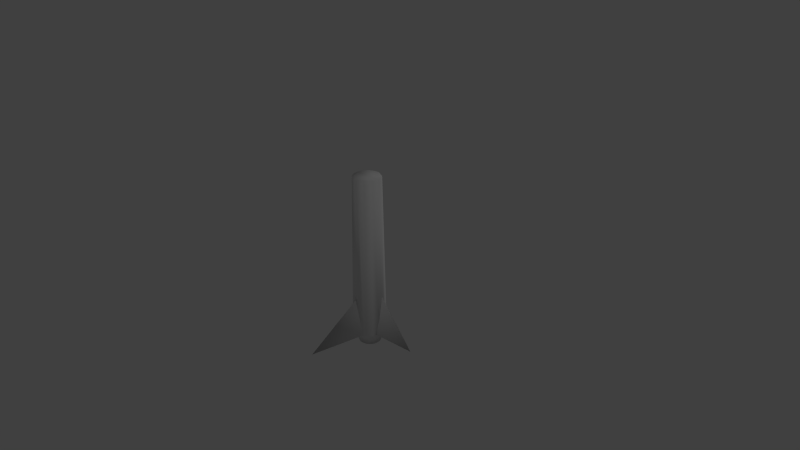 # Source: projectile-missile.blend  (saved by Blender 2.78.0; exported with 4.5.12 LTS)
import bpy
from mathutils import Matrix  # noqa: F401  (used for matrix-valued properties, if any)

bpy.ops.wm.read_factory_settings(use_empty=True)
scene = bpy.context.scene
scene.name = 'Scene'

# ---- collections
col_collection_1 = bpy.data.collections.new('Collection 1'); scene.collection.children.link(col_collection_1)

# ---- materials (node trees are filled in below, after node groups)
mat_missile_mat = bpy.data.materials.new('Missile_mat')
mat_missile_mat.alpha_threshold = 0.0
mat_missile_mat.use_transparent_shadow = False
mat_missile_mat.roughness = 0.5
mat_missile_mat.specular_intensity = 0.2

# ---- material node trees

# ---- world
world_world = bpy.data.worlds.new('World'); scene.world = world_world
world_world.color = (0.05088, 0.05088, 0.05088)
world_world.use_sun_shadow = False
world_world.sun_shadow_jitter_overblur = 0.0
world_world.cycles.sampling_method = 'NONE'
world_world.cycles.sample_map_resolution = 256

# ---- cameras
cam_camera = bpy.data.cameras.new('Camera')
cam_camera.clip_end = 100.0
cam_camera.lens = 35.0
cam_camera.sensor_width = 32.0
cam_camera.sensor_height = 18.0
cam_camera.ortho_scale = 7.314
cam_camera.dof.focus_distance = 0.0
cam_camera.dof.aperture_fstop = 128.0

# ---- lights
light_lamp_001 = bpy.data.lights.new('Lamp.001', 'POINT')
light_lamp_001.transmission_factor = 0.0
light_lamp_001.cutoff_distance = 30.0
light_lamp_001.energy = 100.0
light_lamp_001.shadow_buffer_clip_start = 1.001
light_lamp_001.shadow_soft_size = 0.1
light_lamp_001.shadow_maximum_resolution = 0.006
light_lamp_001.use_absolute_resolution = True
light_lamp_001.cycles.use_multiple_importance_sampling = False
light_lamp = bpy.data.lights.new('Lamp', 'POINT')
light_lamp.transmission_factor = 0.0
light_lamp.cutoff_distance = 30.0
light_lamp.energy = 100.0
light_lamp.shadow_buffer_clip_start = 1.001
light_lamp.shadow_soft_size = 0.1
light_lamp.shadow_maximum_resolution = 0.006
light_lamp.use_absolute_resolution = True
light_lamp.cycles.use_multiple_importance_sampling = False

# ---- meshes
me_cylinder = bpy.data.meshes.new('Cylinder')
me_cylinder.from_pydata([(-0.05552, -0.2101, -1.126), (-0.09873, -0.2001, -1.126), (-0.2448, -0.04472, -1.127), (-0.2508, 0.04337, -1.127), (-0.2408, 0.08658, -1.127), (-0.2225, 0.127, -1.127), (-0.1968, 0.1631, -1.127), (-0.1644, 0.1935, -1.127), (-0.1268, 0.217, -1.127), (-0.08533, 0.2327, -1.127), (-0.04158, 0.24, -1.126), (-0.1968, 0.1095, 1.07), (-0.2118, 0.07611, 1.07), (-0.22, 0.04046, 1.07), (-0.2521, -0.0009665, -1.127), (-0.2291, -0.0862, -1.127), (-0.2056, -0.1238, -1.127), (-0.1753, -0.1561, -1.126), (-0.1392, -0.1819, -1.126), (-0.01119, -0.2115, -1.126), (0.03256, -0.2042, -1.126), (0.07405, -0.1885, -1.126), (0.04792, -0.1508, 1.071), (0.1117, -0.165, -1.125), (0.144, -0.1346, -1.125), (0.1698, -0.09855, -1.125), (0.1269, -0.07662, 1.071), (0.188, -0.05811, -1.125), (0.198, -0.0149, -1.125), (0.1994, 0.02943, -1.125), (0.1921, 0.07318, -1.125), (0.1453, 0.06506, 1.071), (0.1764, 0.1147, -1.126), (0.1323, 0.09928, 1.071), (0.1529, 0.1523, -1.126), (0.1225, 0.1846, -1.126), (0.0864, 0.2104, -1.126), (0.04596, 0.2286, -1.126), (0.00275, 0.2386, -1.126), (-0.04748, 0.2027, 1.07), (-0.1178, 0.1837, 1.07), (-0.1755, 0.1392, 1.07), (-0.2152, -0.03221, 1.07), (-0.1541, -0.1291, 1.068), (0.01369, -0.1638, 1.071), (0.1056, -0.1064, 1.071), (-0.0109, 0.2015, 1.07), (-0.08357, 0.1966, 1.07), (-0.5707, 0.4895, -1.224), (-0.2004, 0.1498, -0.592), (-0.2263, 0.1282, -0.03017), (-0.1698, -0.8654, -1.236), (-0.03627, -0.1921, -0.6057), (0.6646, 0.1044, -1.232), (0.1832, 0.04965, -0.591), (-0.2212, 0.003886, 1.07), (-0.2022, -0.06643, 1.07), (-0.1828, -0.09747, 1.07), (-0.128, -0.1454, 1.07), (-0.0224, -0.1698, 1.071), (0.07895, -0.1315, 1.071), (0.1419, -0.04326, 1.071), (0.1502, -0.007609, 1.071), (0.08942, 0.1574, 1.066), (-0.09462, -0.1604, 1.07), (-0.05897, -0.1687, 1.07), (0.1513, 0.02897, 1.071), (0.1129, 0.1303, 1.071), (-0.1488, 0.1643, 1.07), (-0.04437, -0.0983, -1.205), (-0.06551, -0.09392, -1.205), (-0.1369, 0.02486, -1.205), (-0.1313, 0.0467, -1.205), (-0.1216, 0.06733, -1.205), (-0.1082, 0.0859, -1.205), (-0.09162, 0.1017, -1.205), (-0.07248, 0.114, -1.205), (-0.05158, 0.1224, -1.205), (-0.02975, 0.1267, -1.205), (-0.1279, -0.03938, -1.205), (-0.1169, -0.05766, -1.205), (-0.1024, -0.0732, -1.205), (-0.0851, -0.08544, -1.205), (-0.02247, -0.0984, -1.205), (-0.000649, -0.09416, -1.205), (0.02025, -0.08572, -1.205), (0.03939, -0.07338, -1.204), (0.056, -0.05761, -1.204), (0.0694, -0.03904, -1.204), (0.07906, -0.01841, -1.204), (0.08463, 0.003428, -1.204), (0.0859, 0.02562, -1.204), (0.08287, 0.04731, -1.204), (0.07569, 0.06767, -1.204), (0.06466, 0.08595, -1.205), (0.05021, 0.1015, -1.205), (0.03288, 0.1137, -1.205), (0.01328, 0.1222, -1.205), (-0.007857, 0.1266, -1.205), (-0.1351, -0.01902, -1.205), (-0.1381, 0.002667, -1.205), (-0.04532, -0.1301, -1.312), (-0.07296, -0.1238, -1.312), (-0.1693, 0.0318, -1.313), (-0.1628, 0.05957, -1.313), (-0.1509, 0.08559, -1.313), (-0.1343, 0.1089, -1.313), (-0.1134, 0.1285, -1.313), (-0.08925, 0.1437, -1.313), (-0.06261, 0.1539, -1.313), (-0.03456, 0.1588, -1.313), (-0.156, -0.05124, -1.313), (-0.1411, -0.07529, -1.313), (-0.1218, -0.0959, -1.313), (-0.09879, -0.1123, -1.312), (-0.01693, -0.1308, -1.312), (0.01112, -0.1259, -1.312), (0.03776, -0.1157, -1.312), (0.06195, -0.1004, -1.312), (0.08278, -0.08081, -1.312), (0.09943, -0.05754, -1.312), (0.1113, -0.03152, -1.312), (0.1179, -0.003752, -1.312), (0.1189, 0.0247, -1.312), (0.1144, 0.05274, -1.312), (0.1045, 0.07929, -1.312), (0.08964, 0.1033, -1.312), (0.07031, 0.124, -1.312), (0.0473, 0.1403, -1.312), (0.02147, 0.1519, -1.312), (-0.006167, 0.1581, -1.312), (-0.1659, -0.02469, -1.313), (-0.1704, 0.003351, -1.313), (-0.02919, 0.2021, 1.07)], [], [(17, 16, 112, 113), (38, 10, 9, 8, 40, 47, 39, 133, 46), (48, 49, 8), (48, 4, 49), (48, 8, 7, 6, 5, 4), (51, 52, 1), (51, 21, 52), (51, 1, 0, 19, 20, 21), (53, 54, 27), (53, 32, 54), (53, 27, 28, 29, 30, 32), (28, 29, 30, 32, 33, 31, 66, 62), (14, 2, 15, 16, 57, 56, 42, 55), (20, 21, 23, 24, 45, 60, 22, 44), (24, 25, 27, 28, 62, 61, 26, 45), (16, 17, 18, 1, 64, 58, 43, 57), (32, 34, 35, 63, 67, 33), (6, 5, 50, 11, 41, 68, 40, 8, 7), (5, 4, 3, 14, 55, 13, 12, 11, 50), (1, 0, 19, 20, 44, 59, 65, 64), (12, 13, 55, 42, 56, 57, 43, 58, 64, 65, 59, 44, 22, 60, 45, 26, 61, 62, 66, 31, 33, 67, 63, 46, 133, 39, 47, 40, 68, 41, 11), (87, 86, 85, 84, 83, 69, 70, 82, 81, 80, 79, 99, 100, 71, 72, 73, 74, 75, 76, 77, 78, 98, 97, 96, 95, 94, 93, 92, 91, 90, 89, 88), (4, 5, 105, 104), (34, 32, 125, 126), (18, 17, 113, 114), (35, 34, 126, 127), (20, 19, 115, 116), (5, 6, 106, 105), (36, 35, 127, 128), (21, 20, 116, 117), (37, 36, 128, 129), (23, 21, 117, 118), (38, 37, 129, 130), (24, 23, 118, 119), (2, 14, 132, 131), (6, 7, 107, 106), (25, 24, 119, 120), (10, 38, 130, 110), (27, 25, 120, 121), (15, 2, 131, 111), (0, 1, 102, 101), (28, 27, 121, 122), (14, 3, 103, 132), (7, 8, 108, 107), (29, 28, 122, 123), (19, 0, 101, 115), (30, 29, 123, 124), (8, 9, 109, 108), (32, 30, 124, 125), (1, 18, 114, 102), (9, 10, 110, 109), (16, 15, 111, 112), (3, 4, 104, 103), (70, 69, 101, 102), (72, 71, 103, 104), (73, 72, 104, 105), (74, 73, 105, 106), (75, 74, 106, 107), (76, 75, 107, 108), (77, 76, 108, 109), (78, 77, 109, 110), (79, 80, 112, 111), (80, 81, 113, 112), (81, 82, 114, 113), (83, 84, 116, 115), (84, 85, 117, 116), (85, 86, 118, 117), (86, 87, 119, 118), (87, 88, 120, 119), (88, 89, 121, 120), (89, 90, 122, 121), (90, 91, 123, 122), (91, 92, 124, 123), (92, 93, 125, 124), (93, 94, 126, 125), (94, 95, 127, 126), (95, 96, 128, 127), (96, 97, 129, 128), (97, 98, 130, 129), (100, 99, 131, 132), (98, 78, 110, 130), (99, 79, 111, 131), (71, 100, 132, 103), (69, 83, 115, 101), (82, 70, 102, 114), (36, 37, 38, 46, 63, 35)])
me_cylinder.polygons.foreach_set('use_smooth', [True] * 86)
_uv = me_cylinder.uv_layers.new(name='UVMap')
_uv.uv.foreach_set('vector', [0.1112, 0.2728, 0.08485, 0.2627, 0.1093, 0.2203, 0.126, 0.2268, 0.3861, 0.008228, 0.4141, 0.008136, 0.4426, 0.008141, 0.4704, 0.008243, 0.4635, 0.2855, 0.4405, 0.2854, 0.417, 0.2854, 0.4054, 0.2854, 0.3939, 0.2855, 0.1184, 0.9005, 0.05704, 0.6041, 0.1184, 0.5882, 0.7548, 0.9005, 0.7548, 0.6012, 0.6819, 0.6236, 0.1184, 0.9005, 0.1184, 0.5882, 0.0929, 0.6001, 0.0654, 0.6071, 0.03698, 0.6089, 0.00872, 0.6055, 0.9913, 0.3077, 0.9913, 0.7265, 0.9181, 0.7023, 0.5548, 0.9919, 0.5548, 0.5607, 0.4904, 0.5852, 0.9006, 0.3077, 0.7987, 0.6971, 0.827, 0.7003, 0.8541, 0.7085, 0.879, 0.7215, 0.9006, 0.7388, 0.2433, 0.8899, 0.1772, 0.6069, 0.2433, 0.5882, 0.6, 0.6012, 0.5866, 0.8937, 0.6645, 0.8937, 0.2433, 0.8899, 0.2433, 0.5882, 0.2191, 0.6023, 0.1924, 0.6116, 0.1643, 0.616, 0.1358, 0.6151, 0.7236, 0.585, 0.6976, 0.585, 0.6699, 0.5849, 0.6414, 0.5848, 0.644, 0.3078, 0.6675, 0.3079, 0.6904, 0.3079, 0.7118, 0.3079, 0.3995, 0.5607, 0.4265, 0.5613, 0.4514, 0.5628, 0.473, 0.5654, 0.4683, 0.8403, 0.4504, 0.8382, 0.4299, 0.8369, 0.4076, 0.8365, 0.07865, 0.5657, 0.05238, 0.5671, 0.02877, 0.5693, 0.00872, 0.572, 0.02932, 0.3001, 0.04586, 0.2979, 0.06533, 0.2961, 0.087, 0.2949, 0.7813, 0.5847, 0.7662, 0.5848, 0.7468, 0.5849, 0.7236, 0.585, 0.7118, 0.3079, 0.731, 0.3079, 0.747, 0.3078, 0.7594, 0.3077, 0.2334, 0.572, 0.2132, 0.5693, 0.1894, 0.5671, 0.163, 0.5657, 0.1566, 0.2949, 0.1784, 0.2961, 0.1955, 0.2977, 0.2147, 0.3001, 0.6414, 0.5848, 0.6133, 0.5847, 0.5866, 0.5845, 0.599, 0.3082, 0.6209, 0.3077, 0.644, 0.3078, 0.5202, 0.008721, 0.5401, 0.009077, 0.5401, 0.1473, 0.521, 0.2862, 0.5045, 0.2859, 0.4851, 0.2857, 0.4635, 0.2855, 0.4704, 0.008243, 0.4966, 0.008439, 0.3154, 0.5654, 0.3428, 0.5628, 0.3712, 0.5613, 0.3995, 0.5607, 0.4076, 0.8365, 0.3843, 0.8369, 0.3609, 0.8382, 0.3383, 0.8403, 0.3221, 0.7007, 0.163, 0.5657, 0.1351, 0.5649, 0.1066, 0.5649, 0.07865, 0.5657, 0.087, 0.2949, 0.11, 0.2943, 0.1335, 0.2943, 0.1566, 0.2949, 0.3609, 0.8382, 0.3843, 0.8369, 0.4076, 0.8365, 0.4299, 0.8369, 0.4504, 0.8382, 0.4683, 0.8403, 0.1955, 0.2977, 0.1784, 0.2961, 0.1566, 0.2949, 0.1335, 0.2943, 0.11, 0.2943, 0.087, 0.2949, 0.06533, 0.2961, 0.04586, 0.2979, 0.02932, 0.3001, 0.747, 0.3078, 0.731, 0.3079, 0.7118, 0.3079, 0.6904, 0.3079, 0.6675, 0.3079, 0.644, 0.3078, 0.6209, 0.3077, 0.599, 0.3082, 0.3939, 0.2855, 0.4054, 0.2854, 0.417, 0.2854, 0.4405, 0.2854, 0.4635, 0.2855, 0.4851, 0.2857, 0.5045, 0.2859, 0.521, 0.2862, 0.2203, 0.162, 0.2148, 0.1748, 0.2068, 0.1862, 0.1968, 0.196, 0.1852, 0.2037, 0.1723, 0.209, 0.1588, 0.2118, 0.1451, 0.212, 0.1317, 0.2096, 0.1191, 0.2047, 0.1078, 0.1974, 0.09825, 0.188, 0.09075, 0.1769, 0.08563, 0.1645, 0.08312, 0.1512, 0.08333, 0.1376, 0.08628, 0.1241, 0.09184, 0.1114, 0.09979, 0.09994, 0.1098, 0.09018, 0.1215, 0.08249, 0.1343, 0.07715, 0.1478, 0.07433, 0.1616, 0.07414, 0.1749, 0.07655, 0.1875, 0.08148, 0.1988, 0.08875, 0.2084, 0.09811, 0.2159, 0.1092, 0.221, 0.1216, 0.2235, 0.135, 0.2233, 0.1486, 0.00872, 0.1564, 0.00872, 0.1298, 0.06104, 0.1348, 0.06097, 0.1519, 0.2219, 0.02349, 0.2456, 0.03826, 0.2123, 0.07531, 0.1972, 0.06585, 0.1391, 0.278, 0.1112, 0.2728, 0.126, 0.2268, 0.1438, 0.2301, 0.1955, 0.01332, 0.2219, 0.02349, 0.1972, 0.06585, 0.1805, 0.05935, 0.2456, 0.2479, 0.2219, 0.2627, 0.1966, 0.22, 0.2118, 0.2104, 0.00872, 0.1298, 0.01428, 0.1037, 0.06465, 0.118, 0.06104, 0.1348, 0.1676, 0.008136, 0.1955, 0.01332, 0.1805, 0.05935, 0.1627, 0.05606, 0.2657, 0.2291, 0.2456, 0.2479, 0.2118, 0.2104, 0.2247, 0.1983, 0.1391, 0.008136, 0.1676, 0.008136, 0.1627, 0.05606, 0.1445, 0.05612, 0.2815, 0.207, 0.2657, 0.2291, 0.2247, 0.1983, 0.2348, 0.184, 0.1112, 0.01332, 0.1391, 0.008136, 0.1445, 0.05612, 0.1267, 0.05953, 0.2924, 0.1824, 0.2815, 0.207, 0.2348, 0.184, 0.2418, 0.1681, 0.04101, 0.2291, 0.02518, 0.207, 0.07135, 0.1845, 0.08139, 0.1987, 0.01428, 0.1037, 0.02518, 0.07916, 0.07166, 0.1021, 0.06465, 0.118, 0.298, 0.1564, 0.2924, 0.1824, 0.2418, 0.1681, 0.2454, 0.1513, 0.08485, 0.02349, 0.1112, 0.01332, 0.1267, 0.05953, 0.1098, 0.06614, 0.298, 0.1298, 0.298, 0.1564, 0.2454, 0.1513, 0.2455, 0.1342, 0.06116, 0.2479, 0.04101, 0.2291, 0.08139, 0.1987, 0.09419, 0.2108, 0.1955, 0.2728, 0.1676, 0.278, 0.162, 0.23, 0.1798, 0.2266, 0.2924, 0.1037, 0.298, 0.1298, 0.2455, 0.1342, 0.242, 0.1174, 0.02518, 0.207, 0.01428, 0.1824, 0.06445, 0.1687, 0.07135, 0.1845, 0.02518, 0.07916, 0.04101, 0.05706, 0.08181, 0.08786, 0.07166, 0.1021, 0.2815, 0.07916, 0.2924, 0.1037, 0.242, 0.1174, 0.2351, 0.1016, 0.2219, 0.2627, 0.1955, 0.2728, 0.1798, 0.2266, 0.1966, 0.22, 0.2657, 0.05706, 0.2815, 0.07916, 0.2351, 0.1016, 0.2251, 0.08738, 0.04101, 0.05706, 0.06116, 0.03826, 0.0947, 0.07571, 0.08181, 0.08786, 0.2456, 0.03826, 0.2657, 0.05706, 0.2251, 0.08738, 0.2123, 0.07531, 0.1676, 0.278, 0.1391, 0.278, 0.1438, 0.2301, 0.162, 0.23, 0.06116, 0.03826, 0.08485, 0.02349, 0.1098, 0.06614, 0.0947, 0.07571, 0.08485, 0.2627, 0.06116, 0.2479, 0.09419, 0.2108, 0.1093, 0.2203, 0.01428, 0.1824, 0.00872, 0.1564, 0.06097, 0.1519, 0.06445, 0.1687, 0.1588, 0.2118, 0.1723, 0.209, 0.1798, 0.2266, 0.162, 0.23, 0.08312, 0.1512, 0.08563, 0.1645, 0.06445, 0.1687, 0.06097, 0.1519, 0.08333, 0.1376, 0.08312, 0.1512, 0.06097, 0.1519, 0.06104, 0.1348, 0.08628, 0.1241, 0.08333, 0.1376, 0.06104, 0.1348, 0.06465, 0.118, 0.09184, 0.1114, 0.08628, 0.1241, 0.06465, 0.118, 0.07166, 0.1021, 0.09979, 0.09994, 0.09184, 0.1114, 0.07166, 0.1021, 0.08181, 0.08786, 0.1098, 0.09018, 0.09979, 0.09994, 0.08181, 0.08786, 0.0947, 0.07571, 0.1215, 0.08249, 0.1098, 0.09018, 0.0947, 0.07571, 0.1098, 0.06614, 0.1078, 0.1974, 0.1191, 0.2047, 0.1093, 0.2203, 0.09419, 0.2108, 0.1191, 0.2047, 0.1317, 0.2096, 0.126, 0.2268, 0.1093, 0.2203, 0.1317, 0.2096, 0.1451, 0.212, 0.1438, 0.2301, 0.126, 0.2268, 0.1852, 0.2037, 0.1968, 0.196, 0.2118, 0.2104, 0.1966, 0.22, 0.1968, 0.196, 0.2068, 0.1862, 0.2247, 0.1983, 0.2118, 0.2104, 0.2068, 0.1862, 0.2148, 0.1748, 0.2348, 0.184, 0.2247, 0.1983, 0.2148, 0.1748, 0.2203, 0.162, 0.2418, 0.1681, 0.2348, 0.184, 0.2203, 0.162, 0.2233, 0.1486, 0.2454, 0.1513, 0.2418, 0.1681, 0.2233, 0.1486, 0.2235, 0.135, 0.2455, 0.1342, 0.2454, 0.1513, 0.2235, 0.135, 0.221, 0.1216, 0.242, 0.1174, 0.2455, 0.1342, 0.221, 0.1216, 0.2159, 0.1092, 0.2351, 0.1016, 0.242, 0.1174, 0.2159, 0.1092, 0.2084, 0.09811, 0.2251, 0.08738, 0.2351, 0.1016, 0.2084, 0.09811, 0.1988, 0.08875, 0.2123, 0.07531, 0.2251, 0.08738, 0.1988, 0.08875, 0.1875, 0.08148, 0.1972, 0.06585, 0.2123, 0.07531, 0.1875, 0.08148, 0.1749, 0.07655, 0.1805, 0.05935, 0.1972, 0.06585, 0.1749, 0.07655, 0.1616, 0.07414, 0.1627, 0.05606, 0.1805, 0.05935, 0.1616, 0.07414, 0.1478, 0.07433, 0.1445, 0.05612, 0.1627, 0.05606, 0.1478, 0.07433, 0.1343, 0.07715, 0.1267, 0.05953, 0.1445, 0.05612, 0.09075, 0.1769, 0.09825, 0.188, 0.08139, 0.1987, 0.07135, 0.1845, 0.1343, 0.07715, 0.1215, 0.08249, 0.1098, 0.06614, 0.1267, 0.05953, 0.09825, 0.188, 0.1078, 0.1974, 0.09419, 0.2108, 0.08139, 0.1987, 0.08563, 0.1645, 0.09075, 0.1769, 0.07135, 0.1845, 0.06445, 0.1687, 0.1723, 0.209, 0.1852, 0.2037, 0.1966, 0.22, 0.1798, 0.2266, 0.1451, 0.212, 0.1588, 0.2118, 0.162, 0.23, 0.1438, 0.2301, 0.1676, 0.008136, 0.1391, 0.008136, 0.1112, 0.01332, 0.3939, 0.2855, 0.7996, 0.1608, 0.5866, 0.5845])
_ca = me_cylinder.color_attributes.new('Col', 'BYTE_COLOR', 'CORNER')
_ca.data.foreach_set('color', [1.0, 1.0, 1.0, 1.0, 1.0, 1.0, 1.0, 1.0, 1.0, 1.0, 1.0, 1.0, 1.0, 1.0, 1.0, 1.0, 1.0, 1.0, 1.0, 1.0, 1.0, 1.0, 1.0, 1.0, 1.0, 1.0, 1.0, 1.0, 1.0, 1.0, 1.0, 1.0, 1.0, 1.0, 1.0, 1.0, 1.0, 1.0, 1.0, 1.0, 1.0, 1.0, 1.0, 1.0, 1.0, 1.0, 1.0, 1.0, 1.0, 1.0, 1.0, 1.0, 1.0, 1.0, 1.0, 1.0, 1.0, 1.0, 1.0, 1.0, 1.0, 1.0, 1.0, 1.0, 1.0, 1.0, 1.0, 1.0, 1.0, 1.0, 1.0, 1.0, 1.0, 1.0, 1.0, 1.0, 1.0, 1.0, 1.0, 1.0, 1.0, 1.0, 1.0, 1.0, 1.0, 1.0, 1.0, 1.0, 1.0, 1.0, 1.0, 1.0, 1.0, 1.0, 1.0, 1.0, 1.0, 1.0, 1.0, 1.0, 1.0, 1.0, 1.0, 1.0, 1.0, 1.0, 1.0, 1.0, 1.0, 1.0, 1.0, 1.0, 1.0, 1.0, 1.0, 1.0, 1.0, 1.0, 1.0, 1.0, 1.0, 1.0, 1.0, 1.0, 1.0, 1.0, 1.0, 1.0, 1.0, 1.0, 1.0, 1.0, 1.0, 1.0, 1.0, 1.0, 1.0, 1.0, 1.0, 1.0, 1.0, 1.0, 1.0, 1.0, 1.0, 1.0, 1.0, 1.0, 1.0, 1.0, 1.0, 1.0, 1.0, 1.0, 1.0, 1.0, 1.0, 1.0, 1.0, 1.0, 1.0, 1.0, 1.0, 1.0, 1.0, 1.0, 1.0, 1.0, 1.0, 1.0, 1.0, 1.0, 1.0, 1.0, 1.0, 1.0, 1.0, 1.0, 1.0, 1.0, 1.0, 1.0, 1.0, 1.0, 1.0, 1.0, 1.0, 1.0, 1.0, 1.0, 1.0, 1.0, 1.0, 1.0, 1.0, 1.0, 1.0, 1.0, 1.0, 1.0, 1.0, 1.0, 1.0, 1.0, 1.0, 1.0, 1.0, 1.0, 1.0, 1.0, 1.0, 1.0, 1.0, 1.0, 1.0, 1.0, 1.0, 1.0, 1.0, 1.0, 1.0, 1.0, 1.0, 1.0, 1.0, 1.0, 1.0, 1.0, 1.0, 1.0, 1.0, 1.0, 1.0, 1.0, 1.0, 1.0, 1.0, 1.0, 1.0, 1.0, 1.0, 1.0, 1.0, 1.0, 1.0, 1.0, 1.0, 1.0, 1.0, 1.0, 1.0, 1.0, 1.0, 1.0, 1.0, 1.0, 1.0, 1.0, 1.0, 1.0, 1.0, 1.0, 1.0, 1.0, 1.0, 1.0, 1.0, 1.0, 1.0, 1.0, 1.0, 1.0, 1.0, 1.0, 1.0, 1.0, 1.0, 1.0, 1.0, 1.0, 1.0, 1.0, 1.0, 1.0, 1.0, 1.0, 1.0, 1.0, 1.0, 1.0, 1.0, 1.0, 1.0, 1.0, 1.0, 1.0, 1.0, 1.0, 1.0, 1.0, 1.0, 1.0, 1.0, 1.0, 1.0, 1.0, 1.0, 1.0, 1.0, 1.0, 1.0, 1.0, 1.0, 1.0, 1.0, 1.0, 1.0, 1.0, 1.0, 1.0, 1.0, 1.0, 1.0, 1.0, 1.0, 1.0, 1.0, 1.0, 1.0, 1.0, 1.0, 1.0, 1.0, 1.0, 1.0, 1.0, 1.0, 1.0, 1.0, 1.0, 1.0, 1.0, 1.0, 1.0, 1.0, 1.0, 1.0, 1.0, 1.0, 1.0, 1.0, 1.0, 1.0, 1.0, 1.0, 1.0, 1.0, 1.0, 1.0, 1.0, 1.0, 1.0, 1.0, 1.0, 1.0, 1.0, 1.0, 1.0, 1.0, 1.0, 1.0, 1.0, 1.0, 1.0, 1.0, 1.0, 1.0, 1.0, 1.0, 1.0, 1.0, 1.0, 1.0, 1.0, 1.0, 1.0, 1.0, 1.0, 1.0, 1.0, 1.0, 1.0, 1.0, 1.0, 1.0, 1.0, 1.0, 1.0, 1.0, 1.0, 1.0, 1.0, 1.0, 1.0, 1.0, 1.0, 1.0, 1.0, 1.0, 1.0, 1.0, 1.0, 1.0, 1.0, 1.0, 1.0, 1.0, 1.0, 1.0, 1.0, 1.0, 1.0, 1.0, 1.0, 1.0, 1.0, 1.0, 1.0, 1.0, 1.0, 1.0, 1.0, 1.0, 1.0, 1.0, 1.0, 1.0, 1.0, 1.0, 1.0, 1.0, 1.0, 1.0, 1.0, 1.0, 1.0, 1.0, 1.0, 1.0, 1.0, 1.0, 1.0, 1.0, 1.0, 1.0, 1.0, 1.0, 1.0, 1.0, 1.0, 1.0, 1.0, 1.0, 1.0, 1.0, 1.0, 1.0, 1.0, 1.0, 1.0, 1.0, 1.0, 1.0, 1.0, 1.0, 1.0, 1.0, 1.0, 1.0, 1.0, 1.0, 1.0, 1.0, 1.0, 1.0, 1.0, 1.0, 1.0, 1.0, 1.0, 1.0, 1.0, 1.0, 1.0, 1.0, 1.0, 1.0, 1.0, 1.0, 1.0, 1.0, 1.0, 1.0, 1.0, 1.0, 1.0, 1.0, 1.0, 1.0, 1.0, 1.0, 1.0, 1.0, 1.0, 1.0, 1.0, 1.0, 1.0, 1.0, 1.0, 1.0, 1.0, 1.0, 1.0, 1.0, 1.0, 1.0, 1.0, 1.0, 1.0, 1.0, 1.0, 1.0, 1.0, 1.0, 1.0, 1.0, 1.0, 1.0, 1.0, 1.0, 1.0, 1.0, 1.0, 1.0, 1.0, 1.0, 1.0, 1.0, 1.0, 1.0, 1.0, 1.0, 1.0, 1.0, 1.0, 1.0, 1.0, 1.0, 1.0, 1.0, 1.0, 1.0, 1.0, 1.0, 1.0, 1.0, 1.0, 1.0, 1.0, 1.0, 1.0, 1.0, 1.0, 1.0, 1.0, 1.0, 1.0, 1.0, 1.0, 1.0, 1.0, 1.0, 1.0, 1.0, 1.0, 1.0, 1.0, 1.0, 1.0, 1.0, 1.0, 1.0, 1.0, 1.0, 1.0, 1.0, 1.0, 1.0, 1.0, 1.0, 1.0, 1.0, 1.0, 1.0, 1.0, 1.0, 1.0, 0.9911, 0.9911, 0.9911, 0.9961, 0.9911, 0.9911, 0.9911, 0.9961, 0.9911, 0.9911, 0.9911, 0.9961, 0.9911, 0.9911, 0.9911, 0.9961, 1.0, 1.0, 1.0, 1.0, 0.9911, 0.9911, 0.9911, 0.9961, 0.9911, 0.9911, 0.9911, 0.9961, 0.9911, 0.9911, 0.9911, 0.9961, 0.9911, 0.9911, 0.9911, 0.9961, 0.9911, 0.9911, 0.9911, 0.9961, 0.9911, 0.9911, 0.9911, 0.9961, 0.9911, 0.9911, 0.9911, 0.9961, 1.0, 1.0, 1.0, 1.0, 1.0, 1.0, 1.0, 1.0, 0.9911, 0.9911, 0.9911, 0.9961, 1.0, 1.0, 1.0, 1.0, 0.9911, 0.9911, 0.9911, 0.9961, 1.0, 1.0, 1.0, 1.0, 0.9911, 0.9911, 0.9911, 0.9961, 1.0, 1.0, 1.0, 1.0, 1.0, 1.0, 1.0, 1.0, 1.0, 1.0, 1.0, 1.0, 1.0, 1.0, 1.0, 1.0, 1.0, 1.0, 1.0, 1.0, 1.0, 1.0, 1.0, 1.0, 1.0, 1.0, 1.0, 1.0, 1.0, 1.0, 1.0, 1.0, 0.9911, 0.9911, 0.9911, 0.9961, 0.9911, 0.9911, 0.9911, 0.9961, 0.9911, 0.9911, 0.9911, 0.9961, 0.9911, 0.9911, 0.9911, 0.9961, 1.0, 1.0, 1.0, 1.0, 1.0, 1.0, 1.0, 1.0, 1.0, 1.0, 1.0, 1.0, 1.0, 1.0, 1.0, 1.0, 1.0, 1.0, 1.0, 1.0, 1.0, 1.0, 1.0, 1.0, 1.0, 1.0, 1.0, 1.0, 1.0, 1.0, 1.0, 1.0, 1.0, 1.0, 1.0, 1.0, 1.0, 1.0, 1.0, 1.0, 1.0, 1.0, 1.0, 1.0, 1.0, 1.0, 1.0, 1.0, 1.0, 1.0, 1.0, 1.0, 1.0, 1.0, 1.0, 1.0, 1.0, 1.0, 1.0, 1.0, 1.0, 1.0, 1.0, 1.0, 1.0, 1.0, 1.0, 1.0, 1.0, 1.0, 1.0, 1.0, 1.0, 1.0, 1.0, 1.0, 1.0, 1.0, 1.0, 1.0, 1.0, 1.0, 1.0, 1.0, 1.0, 1.0, 1.0, 1.0, 1.0, 1.0, 1.0, 1.0, 1.0, 1.0, 1.0, 1.0, 1.0, 1.0, 1.0, 1.0, 1.0, 1.0, 1.0, 1.0, 1.0, 1.0, 1.0, 1.0, 1.0, 1.0, 1.0, 1.0, 1.0, 1.0, 1.0, 1.0, 1.0, 1.0, 1.0, 1.0, 1.0, 1.0, 1.0, 1.0, 1.0, 1.0, 1.0, 1.0, 1.0, 1.0, 1.0, 1.0, 1.0, 1.0, 1.0, 1.0, 1.0, 1.0, 1.0, 1.0, 1.0, 1.0, 1.0, 1.0, 1.0, 1.0, 1.0, 1.0, 1.0, 1.0, 1.0, 1.0, 1.0, 1.0, 1.0, 1.0, 1.0, 1.0, 1.0, 1.0, 1.0, 1.0, 1.0, 1.0, 1.0, 1.0, 1.0, 1.0, 1.0, 1.0, 1.0, 1.0, 1.0, 1.0, 1.0, 1.0, 1.0, 1.0, 1.0, 1.0, 1.0, 1.0, 1.0, 1.0, 1.0, 1.0, 1.0, 1.0, 1.0, 1.0, 1.0, 1.0, 1.0, 1.0, 1.0, 1.0, 1.0, 1.0, 1.0, 1.0, 1.0, 1.0, 1.0, 1.0, 1.0, 1.0, 1.0, 1.0, 1.0, 1.0, 1.0, 1.0, 1.0, 1.0, 1.0, 1.0, 1.0, 1.0, 1.0, 1.0, 1.0, 1.0, 1.0, 1.0, 1.0, 1.0, 1.0, 1.0, 1.0, 1.0, 1.0, 1.0, 1.0, 1.0, 1.0, 1.0, 1.0, 1.0, 1.0, 1.0, 1.0, 1.0, 1.0, 1.0, 1.0, 1.0, 1.0, 1.0, 1.0, 1.0, 1.0, 1.0, 1.0, 1.0, 1.0, 1.0, 1.0, 1.0, 1.0, 1.0, 1.0, 1.0, 1.0, 1.0, 1.0, 1.0, 1.0, 1.0, 1.0, 1.0, 1.0, 1.0, 1.0, 1.0, 1.0, 1.0, 1.0, 1.0, 1.0, 1.0, 1.0, 1.0, 1.0, 1.0, 1.0, 1.0, 1.0, 1.0, 1.0, 1.0, 1.0, 1.0, 1.0, 1.0, 1.0, 1.0, 1.0, 1.0, 1.0, 1.0, 1.0, 1.0, 1.0, 1.0, 1.0, 1.0, 1.0, 1.0, 1.0, 1.0, 1.0, 1.0, 1.0, 1.0, 1.0, 1.0, 1.0, 1.0, 1.0, 1.0, 1.0, 1.0, 1.0, 1.0, 1.0, 1.0, 1.0, 1.0, 1.0, 1.0, 1.0, 1.0, 1.0, 1.0, 1.0, 1.0, 1.0, 1.0, 1.0, 1.0, 1.0, 1.0, 1.0, 1.0, 1.0, 1.0, 1.0, 1.0, 1.0, 1.0, 1.0, 1.0, 1.0, 1.0, 1.0, 1.0, 1.0, 1.0, 1.0, 1.0, 1.0, 1.0, 1.0, 1.0, 1.0, 1.0, 1.0, 1.0, 1.0, 1.0, 1.0, 1.0, 1.0, 1.0, 1.0, 1.0, 1.0, 1.0, 1.0, 1.0, 1.0, 1.0, 1.0, 1.0, 1.0, 1.0, 1.0, 1.0, 1.0, 1.0, 1.0, 1.0, 1.0, 1.0, 1.0, 1.0, 1.0, 1.0, 1.0, 1.0, 1.0, 1.0, 1.0, 1.0, 1.0, 1.0, 1.0, 1.0, 1.0, 1.0, 1.0, 1.0, 1.0, 1.0, 1.0, 1.0, 1.0, 1.0, 1.0, 1.0, 1.0, 1.0, 1.0, 1.0, 1.0, 1.0, 1.0, 1.0, 1.0, 1.0, 1.0, 1.0, 1.0, 1.0, 1.0, 1.0, 1.0, 1.0, 1.0, 1.0, 1.0, 1.0, 1.0, 1.0, 1.0, 1.0, 1.0, 1.0, 1.0, 1.0, 1.0, 1.0, 1.0, 1.0, 1.0, 1.0, 1.0, 1.0, 1.0, 1.0, 1.0, 1.0, 1.0, 1.0, 1.0, 1.0, 1.0, 1.0, 1.0, 1.0, 1.0, 1.0, 1.0, 1.0, 1.0, 1.0, 1.0, 1.0, 1.0, 1.0, 1.0, 1.0, 1.0, 1.0, 1.0, 1.0, 1.0, 1.0, 1.0, 1.0, 1.0, 1.0, 1.0, 1.0, 1.0, 1.0, 1.0, 1.0, 1.0, 1.0, 0.9911, 0.9911, 0.9911, 0.9961, 0.9911, 0.9911, 0.9911, 0.9961, 1.0, 1.0, 1.0, 1.0, 1.0, 1.0, 1.0, 1.0, 0.9911, 0.9911, 0.9911, 0.9961, 1.0, 1.0, 1.0, 1.0, 1.0, 1.0, 1.0, 1.0, 1.0, 1.0, 1.0, 1.0, 1.0, 1.0, 1.0, 1.0, 0.9911, 0.9911, 0.9911, 0.9961, 1.0, 1.0, 1.0, 1.0, 1.0, 1.0, 1.0, 1.0, 0.9911, 0.9911, 0.9911, 0.9961, 1.0, 1.0, 1.0, 1.0, 1.0, 1.0, 1.0, 1.0, 1.0, 1.0, 1.0, 1.0, 1.0, 1.0, 1.0, 1.0, 0.9911, 0.9911, 0.9911, 0.9961, 1.0, 1.0, 1.0, 1.0, 1.0, 1.0, 1.0, 1.0, 0.9911, 0.9911, 0.9911, 0.9961, 1.0, 1.0, 1.0, 1.0, 1.0, 1.0, 1.0, 1.0, 1.0, 1.0, 1.0, 1.0, 1.0, 1.0, 1.0, 1.0, 0.9911, 0.9911, 0.9911, 0.9961, 1.0, 1.0, 1.0, 1.0, 1.0, 1.0, 1.0, 1.0, 1.0, 1.0, 1.0, 1.0, 1.0, 1.0, 1.0, 1.0, 1.0, 1.0, 1.0, 1.0, 1.0, 1.0, 1.0, 1.0, 0.9911, 0.9911, 0.9911, 0.9961, 0.9911, 0.9911, 0.9911, 0.9961, 1.0, 1.0, 1.0, 1.0, 1.0, 1.0, 1.0, 1.0, 0.9911, 0.9911, 0.9911, 0.9961, 0.9911, 0.9911, 0.9911, 0.9961, 1.0, 1.0, 1.0, 1.0, 1.0, 1.0, 1.0, 1.0, 0.9911, 0.9911, 0.9911, 0.9961, 0.9911, 0.9911, 0.9911, 0.9961, 1.0, 1.0, 1.0, 1.0, 1.0, 1.0, 1.0, 1.0, 1.0, 1.0, 1.0, 1.0, 0.9911, 0.9911, 0.9911, 0.9961, 1.0, 1.0, 1.0, 1.0, 1.0, 1.0, 1.0, 1.0, 0.9911, 0.9911, 0.9911, 0.9961, 0.9911, 0.9911, 0.9911, 0.9961, 1.0, 1.0, 1.0, 1.0, 1.0, 1.0, 1.0, 1.0, 0.9911, 0.9911, 0.9911, 0.9961, 0.9911, 0.9911, 0.9911, 0.9961, 1.0, 1.0, 1.0, 1.0, 1.0, 1.0, 1.0, 1.0, 0.9911, 0.9911, 0.9911, 0.9961, 0.9911, 0.9911, 0.9911, 0.9961, 1.0, 1.0, 1.0, 1.0, 1.0, 1.0, 1.0, 1.0, 0.9911, 0.9911, 0.9911, 0.9961, 1.0, 1.0, 1.0, 1.0, 1.0, 1.0, 1.0, 1.0, 1.0, 1.0, 1.0, 1.0, 1.0, 1.0, 1.0, 1.0, 0.9911, 0.9911, 0.9911, 0.9961, 1.0, 1.0, 1.0, 1.0, 1.0, 1.0, 1.0, 1.0, 0.9911, 0.9911, 0.9911, 0.9961, 0.9911, 0.9911, 0.9911, 0.9961, 1.0, 1.0, 1.0, 1.0, 1.0, 1.0, 1.0, 1.0, 0.9911, 0.9911, 0.9911, 0.9961, 0.9911, 0.9911, 0.9911, 0.9961, 1.0, 1.0, 1.0, 1.0, 1.0, 1.0, 1.0, 1.0, 0.9911, 0.9911, 0.9911, 0.9961, 0.9911, 0.9911, 0.9911, 0.9961, 1.0, 1.0, 1.0, 1.0, 1.0, 1.0, 1.0, 1.0, 0.9911, 0.9911, 0.9911, 0.9961, 1.0, 1.0, 1.0, 1.0, 1.0, 1.0, 1.0, 1.0, 1.0, 1.0, 1.0, 1.0, 1.0, 1.0, 1.0, 1.0, 1.0, 1.0, 1.0, 1.0, 1.0, 1.0, 1.0, 1.0, 1.0, 1.0, 1.0, 1.0, 1.0, 1.0, 1.0, 1.0, 1.0, 1.0, 1.0, 1.0, 1.0, 1.0, 1.0, 1.0, 1.0, 1.0, 1.0, 1.0, 1.0, 1.0, 1.0, 1.0, 1.0, 1.0, 1.0, 1.0, 1.0, 1.0, 1.0, 1.0, 1.0, 1.0, 1.0, 1.0, 1.0, 1.0, 1.0, 1.0, 1.0, 1.0, 1.0, 1.0, 1.0, 1.0, 1.0, 1.0, 1.0, 1.0, 1.0, 1.0, 1.0, 1.0, 1.0, 1.0, 1.0, 1.0, 1.0, 1.0, 1.0, 1.0, 1.0, 1.0, 1.0, 1.0, 1.0, 1.0, 1.0, 1.0, 1.0, 1.0, 0.9911, 0.9911, 0.9911, 0.9961, 1.0, 1.0, 1.0, 1.0, 1.0, 1.0, 1.0, 1.0, 1.0, 1.0, 1.0, 1.0, 1.0, 1.0, 1.0, 1.0, 1.0, 1.0, 1.0, 1.0, 1.0, 1.0, 1.0, 1.0, 0.9911, 0.9911, 0.9911, 0.9961, 0.9911, 0.9911, 0.9911, 0.9961, 1.0, 1.0, 1.0, 1.0, 1.0, 1.0, 1.0, 1.0, 1.0, 1.0, 1.0, 1.0, 1.0, 1.0, 1.0, 1.0, 1.0, 1.0, 1.0, 1.0, 1.0, 1.0, 1.0, 1.0, 0.9911, 0.9911, 0.9911, 0.9961, 1.0, 1.0, 1.0, 1.0, 1.0, 1.0, 1.0, 1.0, 1.0, 1.0, 1.0, 1.0, 0.9911, 0.9911, 0.9911, 0.9961, 0.9911, 0.9911, 0.9911, 0.9961, 1.0, 1.0, 1.0, 1.0, 1.0, 1.0, 1.0, 1.0, 1.0, 1.0, 1.0, 1.0, 1.0, 1.0, 1.0, 1.0, 1.0, 1.0, 1.0, 1.0, 1.0, 1.0, 1.0, 1.0, 1.0, 1.0, 1.0, 1.0, 1.0, 1.0, 1.0, 1.0])
me_cylinder.materials.append(mat_missile_mat)
me_cylinder.use_remesh_preserve_volume = False
me_cylinder.use_remesh_preserve_attributes = False
me_cylinder.use_mirror_vertex_groups = False
me_cylinder.update()

# ---- objects
ob_projectile_missile = bpy.data.objects.new('projectile_missile', me_cylinder)
ob_lamp_001 = bpy.data.objects.new('Lamp.001', light_lamp_001)
ob_lamp = bpy.data.objects.new('Lamp', light_lamp)
ob_camera = bpy.data.objects.new('Camera', cam_camera)

# ---- transforms, parenting, visibility, modifiers, constraints
ob_projectile_missile.location = (0.0, 0.0, 0.0)
ob_projectile_missile.lineart.crease_threshold = 0.0
_vg = ob_projectile_missile.vertex_groups.new(name='Bone')
_vg.add([0, 1, 2, 3, 4, 5, 6, 7, 8, 9, 10, 11, 12, 13, 14, 15, 16, 17, 18, 19, 20, 21, 22, 23, 24, 25, 26, 27, 28, 29, 30, 31, 32, 33, 34, 35, 36, 37, 38, 39, 40, 41, 42, 43, 44, 45, 46, 47, 48, 49, 50, 51, 52, 53, 54, 55, 56, 57, 58, 59, 60, 61, 62, 63, 64, 65, 66, 67, 68, 69, 70, 71, 72, 73, 74, 75, 76, 77, 78, 79, 80, 81, 82, 83, 84, 85, 86, 87, 88, 89, 90, 91, 92, 93, 94, 95, 96, 97, 98, 99, 100, 101, 102, 103, 104, 105, 106, 107, 108, 109, 110, 111, 112, 113, 114, 115, 116, 117, 118, 119, 120, 121, 122, 123, 124, 125, 126, 127, 128, 129, 130, 131, 132, 133], 1.0, 'REPLACE')
_m = ob_projectile_missile.modifiers.new('Armature', 'ARMATURE')
ob_lamp_001.location = (-0.5578, 8.253, 0.297)
ob_lamp_001.rotation_euler = (0.6503, 0.05522, 1.866)
ob_lamp_001.lock_rotations_4d = False
ob_lamp_001.empty_display_type = 'ARROWS'
ob_lamp_001.color = (0.0, 0.0, 0.0, 0.0)
ob_lamp_001.lineart.crease_threshold = 0.0
ob_lamp.location = (4.076, 1.005, 5.904)
ob_lamp.rotation_euler = (0.6503, 0.05522, 1.866)
ob_lamp.lock_rotations_4d = False
ob_lamp.empty_display_type = 'ARROWS'
ob_lamp.color = (0.0, 0.0, 0.0, 0.0)
ob_lamp.lineart.crease_threshold = 0.0
ob_camera.location = (7.481, -6.508, 5.344)
ob_camera.rotation_euler = (1.109, 0.0, 0.8149)
ob_camera.lock_rotations_4d = False
ob_camera.empty_display_type = 'ARROWS'
ob_camera.color = (0.0, 0.0, 0.0, 0.0)
ob_camera.display_type = 'WIRE'
ob_camera.lineart.crease_threshold = 0.0

# ---- collection membership
col_collection_1.objects.link(ob_projectile_missile)
col_collection_1.objects.link(ob_lamp_001)
col_collection_1.objects.link(ob_lamp)
col_collection_1.objects.link(ob_camera)

# ---- scene / render settings (as saved in the file)
scene.camera = ob_camera
scene.frame_start = 0; scene.frame_end = 25; scene.frame_set(0)
scene.render.engine = 'BLENDER_EEVEE_NEXT'
scene.render.resolution_percentage = 50
scene.render.dither_intensity = 0.0
scene.cycles.use_denoising = False
scene.cycles.samples = 10
scene.cycles.sampling_pattern = 'TABULATED_SOBOL'
scene.cycles.light_sampling_threshold = 0.0
scene.cycles.use_adaptive_sampling = False
scene.cycles.use_light_tree = False
scene.cycles.blur_glossy = 0.0
scene.cycles.pixel_filter_type = 'GAUSSIAN'
scene.cycles.sample_clamp_indirect = 0.0
scene.view_settings.view_transform = 'Standard'
bpy.context.view_layer.update()
